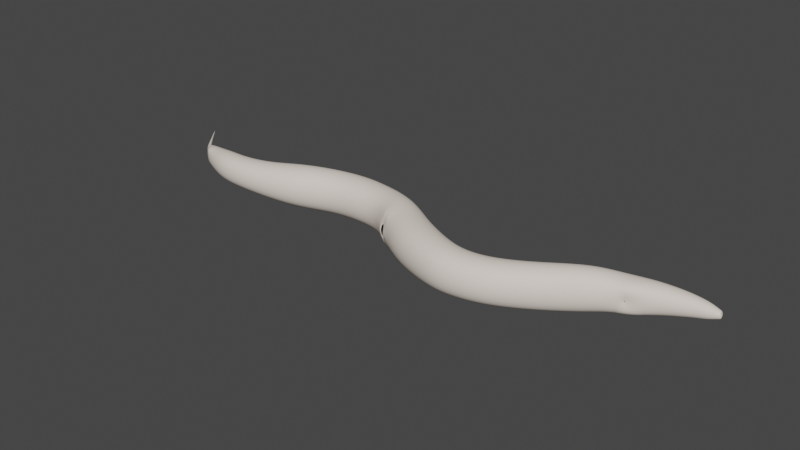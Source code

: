 # Source: Cuticle_Rotated.blend  (saved by Blender 3.0.42; exported with 4.5.12 LTS)
import bpy
from mathutils import Matrix  # noqa: F401  (used for matrix-valued properties, if any)

bpy.ops.wm.read_factory_settings(use_empty=True)
scene = bpy.context.scene
scene.name = 'Scene'

# ---- collections
col_collection = bpy.data.collections.new('Collection'); scene.collection.children.link(col_collection)

# ---- materials (node trees are filled in below, after node groups)
mat_hypodermis = bpy.data.materials.new('Hypodermis')
mat_hypodermis.alpha_threshold = 0.0
mat_hypodermis.use_transparent_shadow = False
mat_hypodermis.diffuse_color = (0.8627, 0.7647, 0.6745, 1.0)
mat_hypodermis.specular_color = (0.0001, 9.999e-05, 9.999e-05)
mat_hypodermis.roughness = 0.5
mat_hypodermis.line_color = (0.0, 0.0, 0.0, 0.05)
mat_generic_transparency = bpy.data.materials.new('Generic_Transparency')
mat_generic_transparency.alpha_threshold = 0.0
mat_generic_transparency.use_transparent_shadow = False
mat_generic_transparency.diffuse_color = (0.85, 0.85, 0.85, 1.0)
mat_generic_transparency.specular_color = (0.0, 0.0, 0.0)
mat_generic_transparency.roughness = 0.5
mat_generic_transparency.line_color = (0.0, 0.0, 0.0, 0.02)

# ---- material node trees

# ---- world
world_world = bpy.data.worlds.new('World'); scene.world = world_world
world_world.use_nodes = True; world_world.node_tree.nodes.clear()
_N = world_world.node_tree.nodes; _L = world_world.node_tree.links
n0 = _N.new('ShaderNodeOutputWorld'); n0.name = 'World Output'; n0.location = (300, 300)
n1 = _N.new('ShaderNodeBackground'); n1.name = 'Background'; n1.location = (10, 300)
n1.inputs[0].default_value = (0.05088, 0.05088, 0.05088, 1.0)
_L.new(n1.outputs[0], n0.inputs[0])
n0.is_active_output = True
world_world.color = (0.05088, 0.05088, 0.05088)
world_world.use_sun_shadow = False
world_world.sun_shadow_jitter_overblur = 0.0

# ---- meshes
me_cuticle = bpy.data.meshes.new('Cuticle')
me_cuticle.from_pydata([(0.003374, 3.489, -17.07), (0.006825, 3.487, -17.08), (0.01028, 3.489, -17.07), (0.006825, 3.491, -17.07), (0.006825, 3.515, -17.09), (0.009927, 3.513, -17.09), (0.006825, 3.511, -17.09), (0.003723, 3.513, -17.09), (-0.2459, 1.144, 17.13), (-0.05728, 0.9556, 17.13), (0.1314, 1.144, 17.13), (-0.05728, 1.333, 17.13), (-0.05728, 1.389, 17.02), (0.1818, 1.15, 17.02), (-0.05728, 0.9107, 17.02), (-0.2964, 1.15, 17.02), (-0.2855, 1.15, 17.02), (-0.05728, 0.9216, 17.02), (0.171, 1.15, 17.02), (-0.05728, 1.378, 17.02), (-0.05728, 1.494, 16.72), (0.2833, 1.153, 16.72), (-0.05728, 0.8122, 16.72), (-0.3978, 1.153, 16.72), (-0.4103, 1.153, 16.72), (-0.05728, 0.7998, 16.72), (0.2957, 1.153, 16.72), (-0.05728, 1.506, 16.72), (-0.05728, 1.629, 16.28), (0.4163, 1.155, 16.29), (-0.05728, 0.681, 16.3), (-0.5309, 1.155, 16.29), (-0.5142, 1.155, 16.29), (-0.05728, 0.6977, 16.3), (0.3997, 1.155, 16.29), (-0.05728, 1.612, 16.28), (-0.05728, 1.697, 15.63), (0.5168, 1.124, 15.68), (-0.05728, 0.5524, 15.72), (-0.6313, 1.124, 15.68), (-0.6523, 1.124, 15.68), (-0.05728, 0.5315, 15.72), (0.5377, 1.124, 15.68), (-0.05728, 1.717, 15.63), (-0.0379, 1.727, 14.53), (0.7437, 0.9615, 14.61), (-0.03778, 0.1965, 14.69), (-0.8194, 0.9616, 14.61), (-0.7918, 0.9616, 14.61), (-0.03778, 0.2234, 14.69), (0.7162, 0.9615, 14.61), (-0.0379, 1.7, 14.53), (-0.005497, 1.513, 13.09), (0.908, 0.6304, 13.21), (-0.9189, 0.6305, 13.21), (-0.9522, 0.6305, 13.21), (0.9413, 0.6304, 13.21), (-0.005499, 1.545, 13.09), (-0.002929, 1.149, 11.58), (1.132, 0.1356, 11.81), (-0.002945, -0.8778, 12.05), (-1.138, 0.1356, 11.81), (-1.098, 0.1356, 11.81), (-0.002945, -0.8422, 12.04), (1.092, 0.1356, 11.81), (-0.002929, 1.113, 11.59), (-0.01212, 0.2447, 9.806), (1.214, -0.7822, 10.13), (-0.01196, -1.809, 10.46), (-1.238, -0.782, 10.13), (-1.283, -0.782, 10.13), (-0.01196, -1.846, 10.47), (1.258, -0.7822, 10.13), (-0.01213, 0.2822, 9.794), (-0.002438, -0.7411, 7.875), (1.252, -1.873, 8.143), (-0.002251, -3.004, 8.411), (-1.256, -1.872, 8.143), (-1.212, -1.872, 8.143), (-0.002254, -2.964, 8.401), (1.208, -1.873, 8.143), (-0.002435, -0.7809, 7.885), (0.01213, -1.312, 6.265), (1.217, -2.463, 6.321), (0.01214, -3.614, 6.376), (-1.193, -2.463, 6.321), (-1.237, -2.463, 6.321), (0.01214, -3.656, 6.378), (1.261, -2.463, 6.321), (0.01213, -1.27, 6.263), (0.01133, -1.261, 4.909), (1.304, -2.493, 4.8), (0.01138, -3.725, 4.69), (-1.281, -2.493, 4.8), (-1.236, -2.493, 4.8), (0.01137, -3.681, 4.694), (1.258, -2.493, 4.8), (0.01133, -1.305, 4.905), (0.006106, -0.641, 3.324), (1.313, -1.895, 3.024), (0.006151, -3.149, 2.723), (-1.301, -1.895, 3.024), (-1.349, -1.895, 3.024), (0.006152, -3.194, 2.712), (1.361, -1.895, 3.024), (0.006105, -0.5952, 3.335), (0.01492, 0.4654, 1.651), (1.391, -0.8466, 1.208), (0.01492, -2.159, 0.7652), (-1.361, -0.8466, 1.208), (-1.312, -0.847, 1.208), (0.01492, -2.113, 0.7807), (1.342, -0.847, 1.208), (0.01492, 0.4187, 1.636), (0.0209, 1.446, 0.03804), (1.385, 0.1923, -0.3156), (-1.343, 0.1923, -0.3156), (-1.393, 0.1932, -0.3153), (1.434, 0.1932, -0.3153), (0.0209, 1.493, 0.05121), (0.01068, 2.215, -1.934), (1.289, 0.9991, -2.121), (0.01068, -0.2165, -2.308), (-1.268, 0.9991, -2.121), (-1.223, 0.9988, -2.121), (0.01068, -0.174, -2.302), (1.244, 0.9988, -2.121), (0.01068, 2.172, -1.941), (0.009055, 2.438, -4.11), (1.253, 1.203, -4.115), (0.008996, -0.0308, -4.121), (-1.235, 1.203, -4.115), (-1.28, 1.203, -4.115), (0.008995, -0.07584, -4.121), (1.298, 1.203, -4.115), (0.009056, 2.483, -4.109), (0.01357, 2.135, -6.35), (1.325, 0.8721, -6.199), (0.01351, -0.3911, -6.047), (-1.298, 0.8721, -6.199), (-1.252, 0.8721, -6.199), (0.01351, -0.3466, -6.052), (1.279, 0.8721, -6.199), (0.01357, 2.091, -6.345), (0.01692, 1.425, -8.532), (1.17, 0.3023, -8.392), (0.01692, -0.82, -8.253), (-1.137, 0.3023, -8.392), (-1.179, 0.3023, -8.392), (0.01692, -0.8609, -8.248), (1.213, 0.3023, -8.392), (0.01692, 1.466, -8.537), (0.01251, 0.9957, -10.48), (1.004, 0.005429, -10.45), (0.01251, -0.9848, -10.43), (-0.9788, 0.005428, -10.45), (-0.9439, 0.005428, -10.45), (0.01251, -0.95, -10.43), (0.969, 0.005428, -10.45), (0.01251, 0.9608, -10.48), (0.01068, 0.9247, -11.99), (0.8934, 0.0705, -12.09), (0.01055, -0.7838, -12.2), (-0.8722, 0.07036, -12.09), (-0.9044, 0.07036, -12.09), (0.01055, -0.815, -12.2), (0.9256, 0.07051, -12.09), (0.01068, 0.9559, -11.99), (0.02856, 1.132, -13.23), (0.8035, 0.4379, -13.42), (0.0285, -0.2563, -13.62), (-0.7464, 0.4378, -13.42), (-0.7191, 0.4378, -13.42), (0.0285, -0.2318, -13.61), (0.7762, 0.4379, -13.42), (0.02856, 1.107, -13.23), (0.01823, 1.27, -14.23), (0.5603, 0.8323, -14.41), (-0.5237, 0.8325, -14.41), (-0.5434, 0.8325, -14.41), (0.58, 0.8323, -14.41), (0.01823, 1.286, -14.22), (-0.003679, 1.413, -14.9), (0.3392, 1.158, -15.03), (-0.003168, 0.9045, -15.16), (-0.3461, 1.159, -15.03), (-0.334, 1.159, -15.03), (-0.003177, 0.9135, -15.15), (0.3272, 1.158, -15.03), (-0.00367, 1.404, -14.91), (-0.002412, 1.547, -15.38), (0.1855, 1.442, -15.46), (-0.002241, 1.337, -15.54), (-0.1901, 1.442, -15.46), (-0.197, 1.442, -15.46), (-0.002238, 1.334, -15.55), (0.1923, 1.442, -15.46), (-0.002416, 1.551, -15.38), (-0.1043, 2.326, -16.17), (0.001269, 2.285, -16.22), (0.1071, 2.326, -16.17), (0.001576, 2.367, -16.13), (0.001581, 2.406, -16.16), (0.1083, 2.365, -16.2), (0.001268, 2.324, -16.25), (-0.1055, 2.365, -16.2), (-0.01774, 3.286, -16.91), (0.004225, 3.275, -16.93), (0.02623, 3.286, -16.91), (0.004269, 3.296, -16.9), (0.004269, 3.344, -16.94), (0.02401, 3.335, -16.95), (0.004229, 3.325, -16.96), (-0.01552, 3.335, -16.95), (0.4596, -0.2564, 13.17), (-0.00925, -0.2651, 13.05), (-0.000864, -0.3833, 12.82), (0.01122, -0.2721, 13.03), (-0.02972, -0.2721, 13.03), (-0.00925, -0.2791, 13.01), (-0.4743, -0.2563, 13.17), (-0.01377, -0.1294, 13.53), (-0.5094, -0.2822, 13.18), (-0.04816, -0.2819, 13.03), (-0.0005188, -0.4149, 12.82), (-0.008904, -0.2938, 13.0), (-0.01393, -0.1496, 13.55), (-0.00942, -0.2701, 13.07), (0.4949, -0.2823, 13.18), (0.02984, -0.2819, 13.03), (-0.3194, 0.4433, -14.61), (0.2752, 0.4432, -14.61), (-0.03176, 0.5653, -14.78), (-0.01244, 0.3098, -14.45), (-0.01244, 0.2946, -14.46), (-0.06256, 0.4575, -14.61), (-0.3293, 0.43, -14.62), (-0.1152, 0.486, -14.65), (-0.03176, 0.5767, -14.78), (0.2851, 0.4299, -14.62), (-0.009899, 0.486, -14.65), (-0.06256, 0.5145, -14.69), (0.0209, -1.062, -0.6692), (0.0209, -1.107, -0.6818), (-0.004652, 1.48, -15.2), (0.005722, 2.388, -3.037), (1.35, 0.7059, -1.15), (0.006554, -1.07, 4.187), (0.005711, -0.124, -3.24), (0.1385, 1.521, -15.4), (-0.01045, 0.775, 10.76), (0.006623, -3.567, 3.827), (-0.01043, -1.292, 11.36), (0.006656, -0.9071, -11.39), (-0.05728, 1.659, 15.99), (0.9418, 2.129, -4.111), (-0.6757, -0.5937, -12.18), (0.004886, 3.519, -17.1), (-0.05728, 0.6202, 16.04), (0.3733, 1.554, 15.65), (0.9865, -0.9544, 3.249), (0.1554, -0.2811, 13.07), (0.9072, -0.01204, 9.888), (0.00669, 0.9297, -11.32), (-0.8229, 0.2216, -12.75), (-0.004663, 1.486, -15.2), (0.01513, 3.426, -17.02), (-0.1483, 1.361, -15.53), (0.8481, 0.8956, 11.64), (-0.004053, 1.159, -15.4), (-0.9578, 0.244, -4.12), (0.6097, -0.08273, -13.57), (0.1793, 0.5314, -14.74), (1.067, -0.7817, -0.5902), (0.005711, -0.07911, -3.236), (0.006553, -1.025, 4.194), (0.756, 0.7481, -10.47), (-0.1593, 1.715, -15.7), (0.2534, 1.349, -14.94), (0.006621, -3.523, 3.833), (-0.9649, -1.58, 10.39), (-0.01043, -1.255, 11.35), (-1.01, -2.869, 2.79), (-1.234, 1.118, -5.117), (1.02, 0.4056, 12.5), (-0.05728, 0.6388, 16.04), (-0.01045, 0.812, 10.75), (0.01422, 3.454, -17.04), (-0.5035, 0.6797, 15.71), (-0.05728, 1.678, 15.99), (-1.024, 0.1374, 1.541), (-0.7052, 1.067, 15.23), (0.008981, 3.494, -17.08), (-1.229, -1.367, 9.137), (0.9806, -1.569, 4.882), (1.093, 0.1065, -9.443), (0.4667, 0.9868, -14.72), (-0.2529, 1.146, 17.1), (0.006106, -0.2669, 13.04), (0.9383, -2.721, 8.344), (1.293, 1.155, -3.136), (0.3605, 1.153, 16.52), (0.2979, 1.51, 16.28), (0.9974, -0.07528, -6.085), (-0.267, 0.3285, -14.5), (0.004668, 3.494, -17.08), (0.004886, 3.522, -17.1), (1.279, -2.533, 5.525), (0.5483, 0.3877, 14.67), (0.08081, 2.357, -16.14), (-0.002767, 3.426, -17.02), (0.5063, 0.5051, -14.55), (-0.5527, 0.9584, -13.28), (-0.1432, 1.521, -15.4), (-0.9343, -0.005215, -11.36), (-0.9237, 2.129, -4.111), (-0.9314, -0.01193, 9.888), (0.2291, 0.3431, -14.49), (-0.2512, 0.975, -15.12), (0.2443, 1.342, -14.94), (0.0005153, 1.795, -15.63), (0.2352, 1.32, -15.3), (0.9411, 1.878, -1.986), (0.2267, 1.32, -15.3), (0.01392, 2.378, -5.202), (0.8181, 0.8689, 11.65), (-0.05728, 0.9501, 17.1), (0.009178, -2.649, 1.62), (-0.009076, -0.2868, 8.806), (-1.319, -2.296, 4.01), (1.248, 1.155, -3.137), (0.8297, -0.05525, 13.26), (-0.009292, -0.2722, 13.05), (-0.5869, 1.149, 16.01), (1.184, -0.2402, 11.05), (-0.2355, 1.32, -15.3), (-0.624, 1.535, 14.55), (-0.9088, 0.1192, -2.257), (0.006175, 3.45, -17.05), (1.03, -0.7483, -0.5808), (-1.237, 1.155, -3.136), (-0.009163, -0.2886, 13.01), (-0.01226, 3.278, -16.92), (-0.824, -0.5977, 11.98), (1.228, -0.2402, 11.05), (-1.205, -0.2402, 11.05), (-0.9875, 0.1023, 1.529), (0.008981, 3.496, -17.08), (-0.5527, -0.08279, -13.57), (0.008764, 3.522, -17.1), (1.417, -0.3016, 0.465), (-0.05003, 0.4234, -14.57), (0.4396, 1.172, -14.27), (0.9627, -0.04192, -6.089), (0.08171, 2.396, -16.17), (-1.315, 0.7059, -1.15), (0.006106, -0.2773, 13.01), (0.002809, -0.556, 12.53), (-0.2314, 0.5433, -14.74), (-0.4031, 1.172, -14.27), (0.9052, -2.691, 8.337), (0.06385, 0.4693, -14.64), (1.334, -1.381, 2.027), (0.9137, 1.175, -8.501), (-0.9429, -2.721, 8.344), (-0.009214, 0.6894, -14.92), (0.02075, 3.294, -16.91), (0.004668, 3.496, -17.08), (1.022, -0.9201, 3.257), (-0.01063, -0.2366, 13.2), (0.3871, -0.3818, 12.91), (0.6727, -0.5702, -12.17), (0.9759, 2.163, -4.111), (-0.9424, 0.08743, -2.262), (-0.05486, 0.5326, -14.71), (0.2075, 1.418, 16.72), (-0.9579, -3.417, 4.718), (0.7046, 1.317, 13.12), (-0.6239, 0.3878, 14.67), (-0.1484, 1.524, -15.4), (0.01501, -3.69, 5.482), (-0.8798, 1.175, -8.501), (0.01383, -0.09726, -5.034), (0.3517, -0.1828, 13.46), (-0.07774, 2.356, -16.14), (-0.965, 0.01617, 9.879), (-1.01, -0.9201, 3.257), (-0.5322, -0.06446, -13.56), (0.1383, 1.146, 17.1), (-0.322, 1.418, 16.72), (0.9159, -3.326, 6.362), (0.0196, 1.007, -12.59), (-0.7155, 1.317, 13.12), (-0.1988, 1.003, 17.13), (0.9418, 0.2778, -4.12), (-0.4, 1.498, 16.28), (-0.9357, 1.786, -6.308), (-1.055, 0.1065, -9.443), (0.3733, 0.6954, 15.71), (-0.8077, -0.03257, 13.25), (-0.9357, -0.04197, -6.089), (-0.2515, 1.343, -14.94), (0.002895, -0.5897, 12.53), (-0.04685, 3.017, -16.71), (0.002186, 2.934, -16.68), (-0.2285, 1.321, 17.02), (-0.7048, 0.722, -10.47), (1.252, -2.253, 7.191), (-0.475, 1.153, 16.52), (-0.4726, 0.5165, -14.55), (-0.03433, -0.2804, 13.03), (0.0005102, 1.783, -15.63), (0.05357, 2.956, -16.66), (0.1221, 0.9705, 17.02), (-0.2285, 0.9786, 17.02), (0.01897, -0.9562, -9.358), (-0.05003, 0.414, -14.57), (-0.07797, 2.295, -16.21), (-0.824, 0.8689, 11.65), (-0.00921, 0.678, -14.92), (0.009166, -0.06687, 2.449), (-0.05243, 1.713, 15.16), (-0.1687, 0.4694, -14.64), (-0.6033, 0.408, 14.67), (-0.009071, -0.3248, 8.818), (-0.3762, -0.1827, 13.46), (-0.05728, 0.7341, 16.52), (0.16, 1.715, -15.7), (0.01996, -1.574, 0.06215), (-0.8916, -3.326, 6.362), (0.01779, 1.877, -0.8855), (1.211, -1.367, 9.137), (-0.6905, 1.292, 13.12), (0.002319, 3.038, -16.68), (-0.3882, 1.16, -14.27), (0.009178, -2.695, 1.605), (-0.2366, 0.9705, 17.02), (-0.05728, 1.35, 17.1), (-0.007153, -0.2993, 12.96), (0.1221, 1.329, 17.02), (0.5893, 0.9401, -13.28), (0.9637, 0.08743, -2.262), (-0.2588, 0.3432, -14.49), (0.83, 0.8142, 13.91), (0.01897, 1.169, -9.528), (-0.9742, -0.9544, 3.249), (-0.2439, 1.32, -15.3), (-0.2606, 1.35, -14.94), (0.9488, -3.358, 6.363), (0.6658, 0.6607, -14.01), (-0.07863, 2.396, -16.17), (-0.05728, 0.9415, 17.1), (-0.05728, 1.571, 16.52), (-0.9012, -0.005215, -11.36), (0.9758, 0.244, -4.12), (0.9476, -0.005178, -11.36), (0.3595, -0.3516, 12.91), (0.01996, -1.62, 0.04772), (0.9465, -1.602, 4.879), (0.5276, 1.515, 14.55), (0.01996, 0.9693, 0.8673), (-1.283, 0.5663, -7.308), (0.6098, 0.9584, -13.28), (-0.9703, 1.819, -6.312), (-0.9246, -3.358, 6.363), (-1.249, -0.2402, 11.05), (1.286, -2.296, 4.01), (-0.04907, 2.956, -16.66), (-0.1645, 1.725, -15.7), (0.005421, -1.072, 7.021), (-0.3506, -0.1611, 13.44), (-0.3472, 1.153, 16.89), (-0.8539, 0.8956, 11.64), (1.057, 1.133, -0.05036), (-0.9238, -3.384, 4.72), (0.5893, -0.0644, -13.56), (0.4724, 1.149, 16.01), (-1.274, -1.367, 9.137), (-1.017, 0.1065, -9.443), (-0.5683, 1.149, 16.01), (0.3458, 1.153, 16.52), (-0.238, 0.5315, -14.74), (-0.01223, 3.294, -16.91), (-1.328, -0.3025, 0.4647), (-0.9238, 0.2777, -4.12), (1.055, 0.1065, -9.443), (0.002191, 2.997, -16.73), (-0.4603, 1.153, 16.52), (0.05136, 3.018, -16.71), (0.5482, 1.535, 14.55), (-0.02011, 1.638, 13.82), (0.006186, 3.459, -17.04), (0.03047, 1.202, -13.82), (0.02286, 0.0782, -14.17), (-0.05486, 0.5246, -14.72), (0.01941, -0.273, 13.06), (0.006174, 3.421, -17.03), (-0.1663, 0.478, -14.64), (1.307, 1.118, -5.117), (0.6796, 1.292, 13.12), (0.006186, 3.431, -17.02), (0.5277, 0.4079, 14.67), (0.08421, 1.286, 17.13), (0.005422, -1.113, 7.027), (0.4247, 1.16, -14.27), (0.01293, 1.768, -7.478), (0.005476, -3.434, 7.361), (0.01291, -0.6792, -7.132), (0.9158, -1.599, 6.279), (0.8821, 1.144, -8.497), (-0.8701, 0.8144, 13.91), (0.06138, 0.478, -14.64), (-0.05728, 0.8635, 16.89), (-0.02207, -0.006211, 14.07), (-0.05728, 1.341, 17.1), (-0.6048, 0.6608, -14.01), (-0.05728, 1.432, 16.9), (0.1981, 1.409, 16.72), (-0.03812, -0.273, 13.06), (-1.197, -2.253, 7.191), (0.02077, -0.2908, 13.01), (-1.237, 0.5663, -7.308), (-1.377, -0.3016, 0.465), (0.1139, 1.321, 17.02), (0.01779, 1.92, -0.8757), (-0.3363, 1.153, 16.89), (0.08148, 2.335, -16.24), (-0.1727, -0.2811, 13.07), (-1.025, -0.7817, -0.5902), (-0.1021, 0.4647, -14.62), (-1.364, -1.381, 2.027), (0.01996, 1.017, 0.8823), (-1.268, 0.7052, -1.151), (0.2447, 0.9746, -15.12), (0.7298, -0.7111, -10.43), (0.9466, -3.384, 4.72), (0.9302, 0.1192, -2.257), (0.8181, -0.5977, 11.98), (0.2854, 0.812, 16.29), (1.304, 0.7052, -1.151), (0.6968, -0.5936, -12.18), (0.001654, 1.368, 12.34), (-0.3644, -0.3516, 12.91), (-0.8916, -1.599, 6.279), (-0.628, 0.6608, -14.01), (0.1139, 0.9786, 17.02), (0.003099, 1.342, -14.56), (-0.8482, 1.144, -8.497), (0.9628, 1.786, -6.308), (-0.8414, -0.05515, 13.26), (1.383, -1.381, 2.027), (1.095, 1.168, -0.04042), (-0.731, 0.7481, -10.47), (-0.8536, 0.2216, -12.75), (-1.01, -1.831, 0.876), (-0.02306, 0.5074, -14.68), (0.03047, 1.222, -13.81), (-0.4899, 0.5052, -14.55), (-0.9806, 0.4056, 12.5), (-0.3127, 1.409, 16.72), (1.208, -2.253, 7.191), (0.9051, -1.054, 7.949), (-1.053, 1.168, -0.04042), (0.9839, 0.4056, 12.5), (1.022, -2.869, 2.79), (0.01779, -0.4662, -1.416), (-0.958, -1.569, 4.882), (1.263, 0.5663, -7.308), (-0.444, 0.9871, -14.72), (0.005475, -3.392, 7.355), (-0.6515, -0.5703, -12.17), (0.389, 0.6797, 15.71), (-0.9011, 0.8144, 13.91), (0.015, -1.376, 5.569), (0.01291, -0.6354, -7.138), (0.01897, 1.132, -9.525), (0.4504, 0.9868, -14.72), (0.2218, 1.153, 16.89), (-0.4125, 1.51, 16.28), (-0.01056, 3.342, -16.94), (0.8927, 0.2218, -12.75), (0.756, -0.7373, -10.43), (-0.05728, 0.8743, 16.89), (-0.7291, 1.067, 15.23), (0.08058, 2.295, -16.21), (-0.02011, 1.669, 13.81), (0.9974, 1.819, -6.312), (0.1727, 0.5433, -14.74), (0.0002096, 1.654, -15.77), (-0.05728, 1.556, 16.52), (-0.9736, -1.796, 0.8876), (0.6969, 0.7346, -12.01), (0.9382, -1.024, 7.942), (-0.008807, -2.448, 9.468), (0.002319, 2.977, -16.63), (0.01383, -0.1416, -5.031), (-0.731, -0.7373, -10.43), (0.009166, -0.1132, 2.435), (-0.9742, -2.835, 2.798), (-0.2602, 0.9683, -15.13), (0.01942, -0.564, -12.91), (-0.4878, 0.6954, 15.71), (-0.3915, -0.3817, 12.91), (-0.6756, 0.7345, -12.01), (0.9807, -3.417, 4.718), (0.9488, -1.568, 6.278), (-0.9886, -0.7483, -0.5808), (-0.9703, -0.07532, -6.085), (0.2979, 0.7995, 16.29), (0.1436, 1.524, -15.4), (0.7959, -0.03267, 13.25), (0.01779, -0.5083, -1.425), (0.6242, 1.067, 15.23), (0.9408, 0.01606, 9.879), (0.02072, 3.278, -16.92), (0.0002138, 1.646, -15.76), (-0.5322, 0.94, -13.28), (-0.9246, -1.568, 6.278), (-0.05728, 0.7489, 16.52), (0.2373, 0.3284, -14.5), (0.389, 1.569, 15.64), (-0.8539, -0.6245, 11.99), (-0.4125, 0.7995, 16.29), (0.489, 0.5164, -14.55), (0.01897, -0.9187, -9.361), (0.689, 0.6607, -14.01), (-0.0524, 0.42, 15.29), (-1.016, 0.4056, 12.5), (-0.008812, -2.41, 9.456), (-0.9578, 2.163, -4.111), (0.1386, 1.364, -15.52), (-0.5035, 1.569, 15.64), (0.8821, -0.5394, -8.288), (-0.02461, -0.2773, 13.01), (-0.4603, 0.9871, -14.72), (-0.07886, 2.334, -16.24), (0.9074, -1.552, 10.38), (0.9865, -2.835, 2.798), (-1.015, 1.133, -0.05036), (1.308, 0.5663, -7.308), (0.8619, 0.2218, -12.75), (-0.1021, 0.5074, -14.68), (0.1981, 0.8974, 16.72), (1.017, 0.1023, 1.529), (-0.9197, 1.878, -1.986), (-0.9239, -1.602, 4.879), (-0.9099, -1.054, 7.949), (-1.249, -2.533, 5.525), (0.01392, 2.334, -5.199), (-0.02461, -0.2669, 13.04), (-0.6034, 1.515, 14.55), (0.1469, 1.146, 17.1), (-0.9097, -2.691, 8.337), (0.861, 0.8142, 13.91), (0.2326, 1.153, 16.89), (-0.1988, 1.286, 17.13), (-0.001863, 3.454, -17.04), (1.368, -0.3025, 0.4647), (-0.9537, 1.911, -1.981), (0.01588, -0.2804, 13.03), (0.01501, -3.732, 5.481), (1.262, 1.118, -5.117), (-0.8482, -0.5394, -8.288), (0.6004, 1.067, 15.23), (-0.3127, 0.8974, 16.72), (-0.2615, 1.146, 17.1), (-0.6514, 0.7111, -12.02), (0.1233, -0.2623, 13.06), (1.054, 0.1374, 1.541), (-0.2366, 1.329, 17.02), (1.003, -1.796, 0.8876), (0.0196, 1.036, -12.58), (-0.1409, -0.2623, 13.06), (0.3263, -0.1612, 13.44), (0.9145, -0.005179, -11.36), (-0.02306, 0.4646, -14.62), (-0.02203, 0.02087, 14.06), (0.001654, 1.334, 12.35), (0.02286, 0.09777, -14.16), (-0.4878, 1.554, 15.65), (0.7298, 0.722, -10.47), (0.9137, -0.5701, -8.284), (0.01909, 3.342, -16.94), (0.1437, 1.361, -15.53), (0.008764, 3.519, -17.1), (0.015, -1.333, 5.57), (-1.241, -2.253, 7.191), (0.9409, -1.58, 10.39), (0.003103, 1.33, -14.56), (0.2854, 1.498, 16.28), (0.01942, -0.5927, -12.92), (-0.03871, -0.2908, 13.01), (-0.05243, 1.737, 15.16), (-1.282, 1.155, -3.136), (0.2075, 0.8881, 16.72), (0.01293, 1.812, -7.485), (0.4537, 1.149, 16.01), (-0.8798, -0.5701, -8.284), (-0.943, -1.024, 7.942), (-0.7048, -0.7111, -10.43), (-1.28, 1.118, -5.117), (-1.204, -2.533, 5.525), (1.332, -2.296, 4.01), (-1.273, -2.296, 4.01), (0.08421, 1.003, 17.13), (-0.4, 0.812, 16.29), (-0.322, 0.8881, 16.72), (0.2537, 0.9679, -15.13), (-0.1431, 1.364, -15.52), (-0.05728, 1.443, 16.9), (1.234, -2.533, 5.525), (-0.006635, -0.3255, 12.95), (-0.01038, -0.2254, 13.16), (0.01906, 3.328, -16.96), (-0.9313, -1.552, 10.38), (-0.0524, 0.3964, 15.29), (0.005722, 2.433, -3.033), (0.1652, 1.725, -15.7), (-1.316, -1.381, 2.027), (1.256, -1.367, 9.137), (0.006689, 0.8967, -11.32), (0.848, -0.6245, 11.99), (0.006656, -0.94, -11.39), (-0.01059, 3.328, -16.96), (0.975, 1.911, -1.981), (1.039, -1.831, 0.876), (-0.004042, 1.153, -15.4), (0.6728, 0.7112, -12.02), (-0.000418, 3.431, -17.02), (-0.0004264, 3.424, -17.03), (0.006825, 3.507, -17.09), (0.01278, 3.424, -17.03), (0.01279, 3.431, -17.02), (0.0002489, 3.459, -17.04), (0.01212, 3.459, -17.04), (0.006825, 3.535, -17.11), (0.01211, 3.453, -17.05), (0.0002414, 3.453, -17.05), (-0.204, 1.292, 17.1), (-0.2104, 1.299, 17.1), (-0.2104, 0.9925, 17.1), (-0.204, 0.999, 17.1), (0.09587, 0.9925, 17.1), (0.08944, 0.999, 17.1), (0.09587, 1.299, 17.1), (0.08944, 1.292, 17.1), (0.1601, 1.37, 16.89), (-0.2747, 1.37, 16.89), (0.1601, 0.9359, 16.89), (-0.2747, 0.9359, 16.89), (-0.2666, 0.944, 16.89), (-0.2666, 1.362, 16.89), (0.152, 0.944, 16.89), (0.152, 1.362, 16.89), (-0.3596, 1.455, 16.52), (0.245, 1.455, 16.52), (0.245, 0.8498, 16.52), (-0.3596, 0.8498, 16.52), (-0.3706, 1.466, 16.52), (-0.3706, 0.8387, 16.52), (0.256, 0.8387, 16.52), (0.256, 1.466, 16.52), (0.34, 1.546, 16.0), (-0.4545, 1.546, 16.0), (0.34, 0.7524, 16.03), (-0.4545, 0.7524, 16.03), (-0.4405, 0.7664, 16.03), (-0.4405, 1.532, 16.0), (0.326, 0.7664, 16.03), (0.326, 1.532, 16.0), (-0.542, 1.552, 15.18), (0.4372, 1.552, 15.18), (0.4372, 0.5817, 15.27), (-0.542, 0.5817, 15.27), (-0.5599, 1.569, 15.18), (-0.5599, 0.564, 15.28), (0.4551, 0.564, 15.28), (0.455, 1.569, 15.18), (0.6407, 1.455, 13.84), (-0.6809, 1.455, 13.84), (0.6778, 0.08458, 13.93), (-0.7156, 0.08473, 13.93), (-0.689, 0.1087, 13.93), (-0.6576, 1.432, 13.84), (0.6512, 0.1085, 13.93), (0.6175, 1.432, 13.84), (-0.735, 1.102, 12.39), (0.7383, 1.102, 12.39), (0.7626, -0.3522, 12.64), (-0.7572, -0.3522, 12.64), (-0.7619, 1.128, 12.38), (-0.7871, -0.3802, 12.64), (0.7926, -0.3802, 12.64), (0.7652, 1.128, 12.38), (0.9182, 0.549, 10.83), (-0.9391, 0.549, 10.83), (0.9182, -1.029, 11.28), (-0.9391, -1.029, 11.28), (-0.9064, -1.002, 11.27), (-0.9064, 0.5212, 10.83), (0.8855, -1.002, 11.27), (0.8855, 0.5212, 10.83), (-0.9242, -0.5853, 8.898), (0.9061, -0.5855, 8.898), (0.9063, -2.149, 9.377), (-0.924, -2.149, 9.376), (-0.9576, -0.5568, 8.889), (-0.9574, -2.177, 9.385), (0.9397, -2.178, 9.385), (0.9395, -0.557, 8.889), (0.9401, -1.367, 7.064), (-0.9293, -1.367, 7.064), (0.9402, -3.139, 7.319), (-0.9292, -3.139, 7.319), (-0.8963, -3.107, 7.314), (-0.8964, -1.398, 7.068), (0.9073, -3.107, 7.314), (0.9072, -1.398, 7.068), (-0.8994, -1.665, 5.558), (0.9294, -1.665, 5.558), (0.9295, -3.401, 5.493), (-0.8994, -3.401, 5.493), (-0.9328, -1.633, 5.559), (-0.9328, -3.432, 5.492), (0.9628, -3.432, 5.492), (0.9628, -1.633, 5.559), (1.001, -1.343, 4.148), (-0.9878, -1.343, 4.148), (1.001, -3.25, 3.873), (-0.9877, -3.249, 3.873), (-0.9527, -3.216, 3.878), (-0.9528, -1.376, 4.143), (0.966, -3.216, 3.878), (0.9659, -1.376, 4.143), (-0.9864, -0.4302, 2.333), (1.005, -0.4302, 2.333), (1.001, -2.332, 1.722), (-0.9829, -2.332, 1.722), (-1.023, -0.3954, 2.344), (-1.019, -2.366, 1.711), (1.037, -2.366, 1.711), (1.041, -0.3954, 2.344), (1.08, 0.687, 0.778), (-1.04, 0.687, 0.778), (1.055, -1.29, 0.152), (-1.015, -1.29, 0.152), (-0.9787, -1.256, 0.1628), (-1.003, 0.6514, 0.7667), (1.019, -1.256, 0.1628), (1.043, 0.6514, 0.7667), (-0.9568, 1.584, -0.9518), (0.9924, 1.584, -0.9518), (0.9718, -0.1734, -1.349), (-0.9362, -0.1734, -1.349), (-0.9924, 1.616, -0.9444), (-0.971, -0.2048, -1.357), (1.007, -0.2048, -1.357), (1.028, 1.616, -0.9444), (0.973, 2.114, -3.059), (-0.9615, 2.114, -3.059), (0.9701, 0.1957, -3.214), (-0.9587, 0.1956, -3.214), (-0.9247, 0.2293, -3.211), (-0.9275, 2.08, -3.062), (0.9362, 0.2293, -3.211), (0.9389, 2.08, -3.062), (-0.922, 2.03, -5.178), (0.9498, 2.03, -5.178), (0.9497, 0.2066, -5.055), (-0.922, 0.2066, -5.055), (-0.9561, 2.063, -5.181), (-0.9562, 0.1733, -5.053), (0.9839, 0.1734, -5.053), (0.984, 2.063, -5.181), (0.9846, 1.5, -7.44), (-0.9587, 1.5, -7.44), (0.9846, -0.3678, -7.176), (-0.9587, -0.3678, -7.176), (-0.9245, -0.335, -7.18), (-0.9245, 1.468, -7.436), (0.9504, -0.3349, -7.18), (0.9504, 1.468, -7.436), (-0.758, 0.8755, -9.505), (0.7959, 0.8755, -9.505), (0.7959, -0.6624, -9.382), (-0.758, -0.6624, -9.382), (-0.7863, 0.9035, -9.507), (-0.7863, -0.6905, -9.38), (0.8243, -0.6905, -9.38), (0.8243, 0.9035, -9.507), (0.7124, 0.696, -11.33), (-0.699, 0.6959, -11.33), (0.7124, -0.7063, -11.39), (-0.6991, -0.7063, -11.39), (-0.6742, -0.6817, -11.38), (-0.6742, 0.6712, -11.33), (0.6875, -0.6816, -11.38), (0.6876, 0.6713, -11.33), (-0.6122, 0.8109, -12.63), (0.6514, 0.811, -12.63), (0.6512, -0.3675, -12.87), (-0.6124, -0.3677, -12.87), (-0.6353, 0.8324, -12.63), (-0.6354, -0.3892, -12.88), (0.6743, -0.389, -12.88), (0.6744, 0.8325, -12.63), (0.5243, 1.082, -13.86), (-0.4634, 1.082, -13.86), (0.5376, 0.2237, -14.23), (-0.4866, 0.2238, -14.23), (-0.4687, 0.2396, -14.22), (-0.446, 1.067, -13.86), (0.5196, 0.2395, -14.22), (0.507, 1.067, -13.86), (-0.3323, 1.244, -14.6), (0.3385, 1.244, -14.6), (0.3534, 0.6901, -14.83), (-0.3605, 0.6904, -14.83), (-0.3445, 1.254, -14.6), (-0.3734, 0.6801, -14.84), (0.3663, 0.6799, -14.84), (0.3508, 1.253, -14.6), (0.1751, 1.444, -15.22), (-0.1842, 1.445, -15.22), (0.1755, 1.195, -15.37), (-0.1838, 1.195, -15.37), (-0.1775, 1.2, -15.37), (-0.1779, 1.441, -15.23), (0.1692, 1.199, -15.37), (0.1687, 1.44, -15.23), (-0.1193, 1.766, -15.64), (0.1202, 1.766, -15.64), (0.12, 1.664, -15.75), (-0.1195, 1.663, -15.75), (-0.1232, 1.778, -15.65), (-0.1234, 1.672, -15.76), (0.1239, 1.672, -15.76), (0.1241, 1.778, -15.65), (-0.03629, 2.94, -16.68), (-0.03619, 2.972, -16.64), (0.04069, 2.94, -16.68), (0.04079, 2.972, -16.64), (0.03913, 3.033, -16.69), (-0.03452, 3.033, -16.69), (0.03903, 3.002, -16.72), (-0.03462, 3.002, -16.72), (0.09445, -0.29, 12.98), (0.08615, -0.2346, 13.14), (-0.02798, -0.2742, 13.05), (-0.1061, -0.2346, 13.14), (0.009431, -0.2742, 13.05), (-0.1096, -0.29, 12.98), (0.009772, -0.2866, 13.01), (-0.02813, -0.2866, 13.01), (-0.1339, -0.3144, 12.98), (-0.1294, -0.2477, 13.17), (0.1197, -0.3144, 12.98), (0.1091, -0.2477, 13.17), (-0.1412, 0.437, -14.58), (-0.1344, 0.519, -14.7), (0.02587, 0.5189, -14.7), (0.03997, 0.437, -14.58), (0.02754, 0.5108, -14.7), (-0.1361, 0.5108, -14.7), (-0.1433, 0.4279, -14.59), (0.04202, 0.4279, -14.59), (0.02043, 1.208, 0.4527), (1.376, -0.0551, 0.07459), (-1.335, -0.0551, 0.07459), (0.02094, -1.176, -0.4562), (1.024, -1.002, -0.209), (1.05, 0.8921, 0.3582), (-0.9836, -1.002, -0.209), (-1.009, 0.8921, 0.3582), (-1.385, -0.05423, 0.07485), (1.426, -0.05423, 0.07485), (0.02043, 1.255, 0.4668), (0.02368, -1.394, -0.2008), (1.061, -1.036, -0.2191), (-1.02, -1.036, -0.2191), (1.088, 0.9276, 0.3688), (-1.047, 0.9276, 0.3688), (0.01742, -1.218, -0.4791), (0.02369, -1.348, -0.1895), (-0.3677, -1.202, -0.2304), (-0.3539, -1.162, -0.2198), (-0.3708, -1.162, -0.3616), (-0.3557, -1.124, -0.3451), (0.3993, -1.162, -0.2198), (0.3975, -1.124, -0.3451), (0.4099, -1.162, -0.3616), (0.413, -1.202, -0.2304)], [], [(0, 367, 728, 310), (0, 310, 729, 305), (0, 305, 730, 367), (1, 305, 729, 496), (1, 496, 731, 292), (1, 292, 730, 305), (2, 292, 731, 266), (2, 266, 732, 347), (2, 347, 730, 292), (3, 347, 732, 500), (3, 500, 728, 367), (3, 367, 730, 347), (4, 306, 733, 491), (4, 491, 734, 349), (4, 349, 735, 306), (5, 349, 734, 287), (5, 287, 736, 684), (5, 684, 735, 349), (6, 684, 736, 338), (6, 338, 737, 257), (6, 257, 735, 684), (7, 257, 737, 656), (7, 656, 733, 306), (7, 306, 735, 257), (8, 297, 738, 655), (8, 655, 739, 665), (8, 665, 740, 393), (8, 393, 741, 297), (9, 451, 742, 704), (9, 704, 743, 326), (9, 326, 741, 393), (9, 393, 740, 451), (10, 388, 743, 704), (10, 704, 742, 651), (10, 651, 744, 502), (10, 502, 745, 388), (11, 514, 745, 502), (11, 502, 744, 437), (11, 437, 739, 655), (11, 655, 738, 514), (12, 437, 744, 439), (12, 439, 746, 709), (12, 709, 747, 669), (12, 669, 739, 437), (13, 651, 742, 413), (13, 413, 748, 654), (13, 654, 746, 439), (13, 439, 744, 651), (14, 451, 740, 436), (14, 436, 749, 512), (14, 512, 748, 413), (14, 413, 742, 451), (15, 665, 739, 669), (15, 669, 747, 471), (15, 471, 749, 436), (15, 436, 740, 665), (16, 297, 741, 414), (16, 414, 750, 525), (16, 525, 751, 405), (16, 405, 738, 297), (17, 326, 743, 545), (17, 545, 752, 582), (17, 582, 750, 414), (17, 414, 741, 326), (18, 577, 752, 545), (18, 545, 743, 388), (18, 388, 745, 523), (18, 523, 753, 577), (19, 514, 738, 405), (19, 405, 751, 516), (19, 516, 753, 523), (19, 523, 745, 514), (20, 516, 751, 559), (20, 559, 754, 589), (20, 589, 755, 517), (20, 517, 753, 516), (21, 577, 753, 517), (21, 517, 755, 480), (21, 480, 756, 642), (21, 642, 752, 577), (22, 582, 752, 642), (22, 642, 756, 618), (22, 618, 757, 664), (22, 664, 750, 582), (23, 525, 750, 664), (23, 664, 757, 487), (23, 487, 754, 559), (23, 559, 751, 525), (24, 471, 747, 389), (24, 389, 758, 408), (24, 408, 759, 706), (24, 706, 749, 471), (25, 512, 749, 706), (25, 706, 759, 426), (25, 426, 760, 694), (25, 694, 748, 512), (26, 654, 748, 694), (26, 694, 760, 301), (26, 301, 761, 375), (26, 375, 746, 654), (27, 709, 746, 375), (27, 375, 761, 452), (27, 452, 758, 389), (27, 389, 747, 709), (28, 452, 761, 302), (28, 302, 762, 289), (28, 289, 763, 578), (28, 578, 758, 452), (29, 301, 760, 608), (29, 608, 764, 476), (29, 476, 762, 302), (29, 302, 761, 301), (30, 426, 759, 622), (30, 622, 765, 258), (30, 258, 764, 608), (30, 608, 760, 426), (31, 408, 758, 578), (31, 578, 763, 333), (31, 333, 765, 622), (31, 622, 759, 408), (32, 487, 757, 705), (32, 705, 766, 479), (32, 479, 767, 395), (32, 395, 754, 487), (33, 618, 756, 538), (33, 538, 768, 285), (33, 285, 766, 705), (33, 705, 757, 618), (34, 480, 755, 689), (34, 689, 769, 696), (34, 696, 768, 538), (34, 538, 756, 480), (35, 589, 754, 395), (35, 395, 767, 254), (35, 254, 769, 689), (35, 689, 755, 589), (36, 254, 767, 679), (36, 679, 770, 421), (36, 421, 771, 259), (36, 259, 769, 254), (37, 696, 769, 259), (37, 259, 771, 663), (37, 663, 772, 398), (37, 398, 768, 696), (38, 285, 768, 398), (38, 398, 772, 626), (38, 626, 773, 601), (38, 601, 766, 285), (39, 479, 766, 601), (39, 601, 773, 291), (39, 291, 770, 679), (39, 679, 767, 479), (40, 333, 763, 631), (40, 631, 774, 583), (40, 583, 775, 288), (40, 288, 765, 333), (41, 258, 765, 288), (41, 288, 775, 715), (41, 715, 776, 571), (41, 571, 764, 258), (42, 476, 764, 571), (42, 571, 776, 612), (42, 612, 777, 620), (42, 620, 762, 476), (43, 289, 762, 620), (43, 620, 777, 692), (43, 692, 774, 631), (43, 631, 763, 289), (44, 692, 777, 489), (44, 489, 778, 585), (44, 585, 779, 336), (44, 336, 774, 692), (45, 612, 776, 308), (45, 308, 780, 653), (45, 653, 778, 489), (45, 489, 777, 612), (46, 715, 775, 378), (46, 378, 781, 513), (46, 513, 780, 308), (46, 308, 776, 715), (47, 583, 774, 336), (47, 336, 779, 572), (47, 572, 781, 378), (47, 378, 775, 583), (48, 291, 773, 423), (48, 423, 782, 510), (48, 510, 783, 650), (48, 650, 770, 291), (49, 626, 772, 501), (49, 501, 784, 676), (49, 676, 782, 423), (49, 423, 773, 626), (50, 663, 771, 459), (50, 459, 785, 443), (50, 443, 784, 501), (50, 501, 772, 663), (51, 421, 770, 650), (51, 650, 783, 490), (51, 490, 785, 459), (51, 459, 771, 421), (52, 490, 783, 432), (52, 432, 786, 677), (52, 677, 787, 499), (52, 499, 785, 490), (53, 443, 785, 499), (53, 499, 787, 563), (53, 563, 788, 610), (53, 610, 784, 443), (54, 510, 782, 399), (54, 399, 789, 558), (54, 558, 786, 432), (54, 432, 783, 510), (55, 572, 779, 392), (55, 392, 790, 627), (55, 627, 791, 549), (55, 549, 781, 572), (56, 653, 780, 331), (56, 331, 792, 284), (56, 284, 793, 377), (56, 377, 778, 653), (57, 585, 778, 377), (57, 377, 793, 541), (57, 541, 790, 392), (57, 392, 779, 585), (58, 541, 793, 268), (58, 268, 794, 286), (58, 286, 795, 472), (58, 472, 790, 541), (59, 284, 792, 721), (59, 721, 796, 344), (59, 344, 794, 268), (59, 268, 793, 284), (60, 402, 791, 621), (60, 621, 797, 252), (60, 252, 796, 721), (60, 721, 792, 402), (61, 627, 790, 472), (61, 472, 795, 465), (61, 465, 797, 621), (61, 621, 791, 627), (62, 558, 789, 343), (62, 343, 798, 345), (62, 345, 799, 418), (62, 418, 786, 558), (63, 357, 788, 537), (63, 537, 800, 281), (63, 281, 798, 343), (63, 343, 789, 357), (64, 563, 787, 325), (64, 325, 801, 334), (64, 334, 800, 537), (64, 537, 788, 563), (65, 677, 786, 418), (65, 418, 799, 250), (65, 250, 801, 325), (65, 325, 787, 677), (66, 250, 799, 316), (66, 316, 802, 424), (66, 424, 803, 262), (66, 262, 801, 250), (67, 334, 801, 262), (67, 262, 803, 431), (67, 431, 804, 636), (67, 636, 800, 334), (68, 281, 800, 636), (68, 636, 804, 628), (68, 628, 805, 714), (68, 714, 798, 281), (69, 345, 798, 714), (69, 714, 805, 293), (69, 293, 802, 316), (69, 316, 799, 345), (70, 465, 795, 385), (70, 385, 806, 477), (70, 477, 807, 280), (70, 280, 797, 465), (71, 252, 797, 280), (71, 280, 807, 593), (71, 593, 808, 687), (71, 687, 796, 252), (72, 344, 796, 687), (72, 687, 808, 719), (72, 719, 809, 613), (72, 613, 794, 344), (73, 286, 794, 613), (73, 613, 809, 328), (73, 328, 806, 385), (73, 385, 795, 286), (74, 328, 809, 592), (74, 592, 810, 469), (74, 469, 811, 698), (74, 698, 806, 328), (75, 719, 808, 299), (75, 299, 812, 407), (75, 407, 810, 592), (75, 592, 809, 719), (76, 593, 807, 364), (76, 364, 813, 506), (76, 506, 812, 299), (76, 299, 808, 593), (77, 477, 806, 698), (77, 698, 811, 686), (77, 686, 813, 364), (77, 364, 807, 477), (78, 293, 805, 652), (78, 652, 814, 519), (78, 519, 815, 646), (78, 646, 802, 293), (79, 628, 804, 360), (79, 360, 816, 569), (79, 569, 814, 652), (79, 652, 805, 628), (80, 431, 803, 561), (80, 561, 817, 560), (80, 560, 816, 360), (80, 360, 804, 431), (81, 424, 802, 646), (81, 646, 815, 503), (81, 503, 817, 561), (81, 561, 803, 424), (82, 503, 815, 543), (82, 543, 818, 573), (82, 573, 819, 508), (82, 508, 817, 503), (83, 560, 817, 508), (83, 508, 819, 710), (83, 710, 820, 390), (83, 390, 816, 560), (84, 569, 816, 390), (84, 390, 820, 380), (84, 380, 821, 429), (84, 429, 814, 569), (85, 519, 814, 429), (85, 429, 821, 701), (85, 701, 818, 543), (85, 543, 815, 519), (86, 686, 811, 617), (86, 617, 822, 647), (86, 647, 823, 464), (86, 464, 813, 686), (87, 506, 813, 464), (87, 464, 823, 660), (87, 660, 824, 448), (87, 448, 812, 506), (88, 407, 812, 448), (88, 448, 824, 307), (88, 307, 825, 605), (88, 605, 810, 407), (89, 469, 810, 605), (89, 605, 825, 685), (89, 685, 822, 617), (89, 617, 811, 469), (90, 685, 825, 294), (90, 294, 826, 275), (90, 275, 827, 566), (90, 566, 822, 685), (91, 307, 824, 604), (91, 604, 828, 702), (91, 702, 826, 294), (91, 294, 825, 307), (92, 660, 823, 376), (92, 376, 829, 251), (92, 251, 828, 604), (92, 604, 824, 660), (93, 647, 822, 566), (93, 566, 827, 329), (93, 329, 829, 376), (93, 376, 823, 647), (94, 701, 821, 474), (94, 474, 830, 703), (94, 703, 831, 645), (94, 645, 818, 701), (95, 380, 820, 535), (95, 535, 832, 279), (95, 279, 830, 474), (95, 474, 821, 380), (96, 710, 819, 458), (96, 458, 833, 466), (96, 466, 832, 535), (96, 535, 820, 710), (97, 573, 818, 645), (97, 645, 831, 247), (97, 247, 833, 458), (97, 458, 819, 573), (98, 247, 831, 445), (98, 445, 834, 597), (98, 597, 835, 260), (98, 260, 833, 247), (99, 466, 833, 260), (99, 260, 835, 362), (99, 362, 836, 637), (99, 637, 832, 466), (100, 279, 832, 637), (100, 637, 836, 327), (100, 327, 837, 598), (100, 598, 830, 279), (101, 703, 830, 598), (101, 598, 837, 718), (101, 718, 834, 445), (101, 445, 831, 703), (102, 329, 827, 386), (102, 386, 838, 530), (102, 530, 839, 282), (102, 282, 829, 329), (103, 251, 829, 282), (103, 282, 839, 435), (103, 435, 840, 564), (103, 564, 828, 251), (104, 702, 828, 564), (104, 564, 840, 550), (104, 550, 841, 368), (104, 368, 826, 702), (105, 275, 826, 368), (105, 368, 841, 420), (105, 420, 838, 386), (105, 386, 827, 275), (106, 420, 841, 668), (106, 668, 842, 531), (106, 531, 843, 290), (106, 290, 838, 420), (107, 550, 840, 725), (107, 725, 844, 350), (107, 350, 842, 668), (107, 668, 841, 550), (108, 435, 839, 554), (108, 554, 845, 457), (108, 457, 844, 725), (108, 725, 840, 435), (109, 530, 838, 290), (109, 290, 843, 522), (109, 522, 845, 554), (109, 554, 839, 530), (110, 718, 837, 590), (110, 590, 846, 483), (110, 483, 847, 346), (110, 346, 834, 718), (111, 327, 836, 670), (111, 670, 848, 428), (111, 428, 846, 590), (111, 590, 837, 327), (112, 362, 835, 643), (112, 643, 849, 657), (112, 657, 848, 670), (112, 670, 836, 362), (113, 597, 834, 346), (113, 346, 847, 460), (113, 460, 849, 643), (113, 643, 835, 597), (114, 638, 850, 430), (114, 430, 851, 473), (115, 473, 851, 539), (115, 539, 852, 339), (116, 606, 853, 532), (116, 532, 850, 638), (117, 562, 854, 355), (117, 355, 855, 528), (118, 273, 856, 246), (118, 246, 857, 551), (119, 551, 857, 524), (119, 524, 854, 562), (120, 524, 857, 724), (120, 724, 858, 716), (120, 716, 859, 658), (120, 658, 854, 524), (121, 246, 856, 441), (121, 441, 860, 300), (121, 300, 858, 724), (121, 724, 857, 246), (122, 611, 855, 373), (122, 373, 861, 248), (122, 248, 860, 441), (122, 441, 856, 611), (123, 355, 854, 658), (123, 658, 859, 693), (123, 693, 861, 373), (123, 373, 855, 355), (124, 532, 853, 337), (124, 337, 862, 340), (124, 340, 863, 644), (124, 644, 850, 532), (125, 565, 852, 536), (125, 536, 864, 274), (125, 274, 862, 337), (125, 337, 853, 565), (126, 539, 851, 322), (126, 322, 865, 330), (126, 330, 864, 536), (126, 536, 852, 539), (127, 430, 850, 644), (127, 644, 863, 245), (127, 245, 865, 322), (127, 322, 851, 430), (128, 245, 863, 315), (128, 315, 866, 648), (128, 648, 867, 255), (128, 255, 865, 245), (129, 330, 865, 255), (129, 255, 867, 661), (129, 661, 868, 394), (129, 394, 864, 330), (130, 274, 864, 394), (130, 394, 868, 382), (130, 382, 869, 484), (130, 484, 862, 274), (131, 340, 862, 484), (131, 484, 869, 283), (131, 283, 866, 315), (131, 315, 863, 340), (132, 693, 859, 629), (132, 629, 870, 700), (132, 700, 871, 270), (132, 270, 861, 693), (133, 248, 861, 270), (133, 270, 871, 595), (133, 595, 872, 454), (133, 454, 860, 248), (134, 300, 860, 454), (134, 454, 872, 498), (134, 498, 873, 372), (134, 372, 858, 300), (135, 716, 858, 372), (135, 372, 873, 324), (135, 324, 870, 629), (135, 629, 859, 716), (136, 324, 873, 586), (136, 586, 874, 695), (136, 695, 875, 463), (136, 463, 870, 324), (137, 498, 872, 303), (137, 303, 876, 639), (137, 639, 874, 586), (137, 586, 873, 498), (138, 595, 871, 607), (138, 607, 877, 507), (138, 507, 876, 303), (138, 303, 872, 595), (139, 700, 870, 463), (139, 463, 875, 461), (139, 461, 877, 607), (139, 607, 871, 700), (140, 283, 869, 400), (140, 400, 878, 521), (140, 521, 879, 396), (140, 396, 866, 283), (141, 382, 868, 353), (141, 353, 880, 574), (141, 574, 878, 400), (141, 400, 869, 382), (142, 661, 867, 548), (142, 548, 881, 567), (142, 567, 880, 353), (142, 353, 868, 661), (143, 648, 866, 396), (143, 396, 879, 505), (143, 505, 881, 548), (143, 548, 867, 648), (144, 505, 879, 547), (144, 547, 882, 575), (144, 575, 883, 509), (144, 509, 881, 505), (145, 567, 881, 509), (145, 509, 883, 485), (145, 485, 884, 632), (145, 632, 880, 567), (146, 574, 880, 632), (146, 632, 884, 624), (146, 624, 885, 662), (146, 662, 878, 574), (147, 521, 878, 662), (147, 662, 885, 478), (147, 478, 882, 547), (147, 547, 879, 521), (148, 461, 875, 381), (148, 381, 886, 397), (148, 397, 887, 697), (148, 697, 877, 461), (149, 507, 877, 697), (149, 697, 887, 415), (149, 415, 888, 681), (149, 681, 876, 507), (150, 639, 876, 681), (150, 681, 888, 295), (150, 295, 889, 363), (150, 363, 874, 639), (151, 695, 874, 363), (151, 363, 889, 444), (151, 444, 886, 381), (151, 381, 875, 695), (152, 444, 889, 276), (152, 276, 890, 263), (152, 263, 891, 552), (152, 552, 886, 444), (153, 295, 888, 581), (153, 581, 892, 455), (153, 455, 890, 276), (153, 276, 889, 295), (154, 415, 887, 596), (154, 596, 893, 722), (154, 722, 892, 581), (154, 581, 888, 415), (155, 397, 886, 552), (155, 552, 891, 314), (155, 314, 893, 596), (155, 596, 887, 397), (156, 478, 885, 699), (156, 699, 894, 453), (156, 453, 895, 406), (156, 406, 882, 478), (157, 624, 884, 534), (157, 534, 896, 253), (157, 253, 894, 699), (157, 699, 885, 624), (158, 485, 883, 680), (158, 680, 897, 674), (158, 674, 896, 534), (158, 534, 884, 485), (159, 575, 882, 406), (159, 406, 895, 720), (159, 720, 897, 680), (159, 680, 883, 575), (160, 720, 895, 666), (160, 666, 898, 391), (160, 391, 899, 727), (160, 727, 897, 720), (161, 674, 897, 727), (161, 727, 899, 640), (161, 640, 900, 371), (161, 371, 896, 674), (162, 253, 896, 371), (162, 371, 900, 600), (162, 600, 901, 570), (162, 570, 894, 253), (163, 453, 894, 570), (163, 570, 901, 264), (163, 264, 898, 666), (163, 666, 895, 453), (164, 314, 891, 603), (164, 603, 902, 553), (164, 553, 903, 256), (164, 256, 893, 314), (165, 722, 893, 256), (165, 256, 903, 690), (165, 690, 904, 540), (165, 540, 892, 722), (166, 455, 892, 540), (166, 540, 904, 580), (166, 580, 905, 591), (166, 591, 890, 455), (167, 263, 890, 591), (167, 591, 905, 671), (167, 671, 902, 603), (167, 603, 891, 263), (168, 671, 905, 462), (168, 462, 906, 556), (168, 556, 907, 312), (168, 312, 902, 671), (169, 580, 904, 271), (169, 271, 908, 625), (169, 625, 906, 462), (169, 462, 905, 580), (170, 690, 903, 348), (170, 348, 909, 493), (170, 493, 908, 271), (170, 271, 904, 690), (171, 553, 902, 312), (171, 312, 907, 544), (171, 544, 909, 348), (171, 348, 903, 553), (172, 264, 901, 387), (172, 387, 910, 515), (172, 515, 911, 616), (172, 616, 898, 264), (173, 600, 900, 475), (173, 475, 912, 678), (173, 678, 910, 387), (173, 387, 901, 600), (174, 640, 899, 440), (174, 440, 913, 449), (174, 449, 912, 475), (174, 475, 900, 640), (175, 391, 898, 616), (175, 616, 911, 492), (175, 492, 913, 440), (175, 440, 899, 391), (176, 492, 911, 434), (176, 434, 914, 688), (176, 688, 915, 504), (176, 504, 913, 492), (177, 449, 913, 504), (177, 504, 915, 576), (177, 576, 916, 623), (177, 623, 912, 449), (178, 515, 910, 409), (178, 409, 917, 568), (178, 568, 914, 434), (178, 434, 911, 515), (179, 544, 907, 359), (179, 359, 918, 634), (179, 634, 919, 557), (179, 557, 909, 544), (180, 625, 908, 311), (180, 311, 920, 296), (180, 296, 921, 352), (180, 352, 906, 625), (181, 556, 906, 352), (181, 352, 921, 546), (181, 546, 918, 359), (181, 359, 907, 556), (182, 546, 921, 278), (182, 278, 922, 265), (182, 265, 923, 447), (182, 447, 918, 546), (183, 296, 920, 707), (183, 707, 924, 321), (183, 321, 922, 278), (183, 278, 921, 296), (184, 419, 919, 599), (184, 599, 925, 726), (184, 726, 924, 707), (184, 707, 920, 419), (185, 634, 918, 447), (185, 447, 923, 446), (185, 446, 925, 599), (185, 599, 919, 634), (186, 568, 917, 318), (186, 318, 926, 335), (186, 335, 927, 401), (186, 401, 914, 568), (187, 365, 916, 533), (187, 533, 928, 269), (187, 269, 926, 318), (187, 318, 917, 365), (188, 576, 915, 319), (188, 319, 929, 323), (188, 323, 928, 533), (188, 533, 916, 576), (189, 688, 914, 401), (189, 401, 927, 244), (189, 244, 929, 319), (189, 319, 915, 688), (190, 244, 927, 313), (190, 313, 930, 411), (190, 411, 931, 249), (190, 249, 929, 244), (191, 323, 929, 249), (191, 249, 931, 427), (191, 427, 932, 630), (191, 630, 928, 323), (192, 269, 928, 630), (192, 630, 932, 615), (192, 615, 933, 708), (192, 708, 926, 269), (193, 335, 926, 708), (193, 708, 933, 277), (193, 277, 930, 313), (193, 313, 927, 335), (194, 446, 923, 379), (194, 379, 934, 468), (194, 468, 935, 267), (194, 267, 925, 446), (195, 726, 925, 267), (195, 267, 935, 588), (195, 588, 936, 683), (195, 683, 924, 726), (196, 321, 924, 683), (196, 683, 936, 717), (196, 717, 937, 609), (196, 609, 922, 321), (197, 265, 922, 609), (197, 609, 937, 320), (197, 320, 934, 379), (197, 379, 923, 265), (198, 384, 930, 277), (198, 277, 933, 417), (198, 417, 938, 467), (198, 467, 939, 384), (199, 417, 933, 615), (199, 615, 932, 584), (199, 584, 940, 404), (199, 404, 938, 417), (200, 584, 932, 427), (200, 427, 931, 309), (200, 309, 941, 412), (200, 412, 940, 584), (201, 309, 931, 411), (201, 411, 930, 384), (201, 384, 939, 594), (201, 594, 941, 309), (202, 450, 934, 320), (202, 320, 937, 354), (202, 354, 942, 433), (202, 433, 943, 450), (203, 354, 937, 717), (203, 717, 936, 526), (203, 526, 944, 488), (203, 488, 942, 354), (204, 526, 936, 588), (204, 588, 935, 635), (204, 635, 945, 486), (204, 486, 944, 526), (205, 635, 935, 468), (205, 468, 934, 450), (205, 450, 943, 403), (205, 403, 945, 635), (206, 342, 729, 310), (206, 310, 728, 482), (206, 482, 939, 467), (206, 467, 938, 342), (207, 342, 938, 404), (207, 404, 940, 614), (207, 614, 731, 496), (207, 496, 729, 342), (208, 614, 940, 412), (208, 412, 941, 366), (208, 366, 732, 266), (208, 266, 731, 614), (209, 482, 728, 500), (209, 500, 732, 366), (209, 366, 941, 594), (209, 594, 939, 482), (210, 579, 943, 433), (210, 433, 942, 682), (210, 682, 734, 491), (210, 491, 733, 579), (211, 682, 942, 488), (211, 488, 944, 713), (211, 713, 736, 287), (211, 287, 734, 682), (212, 713, 944, 486), (212, 486, 945, 723), (212, 723, 737, 338), (212, 338, 736, 713), (213, 723, 945, 403), (213, 403, 943, 579), (213, 579, 733, 656), (213, 656, 737, 723), (214, 610, 788, 456), (214, 456, 946, 667), (214, 667, 947, 673), (214, 673, 784, 610), (215, 332, 948, 649), (215, 649, 949, 712), (215, 712, 947, 298), (215, 298, 950, 332), (216, 542, 951, 438), (216, 438, 946, 456), (216, 456, 788, 357), (216, 357, 789, 542), (217, 667, 946, 356), (217, 356, 952, 659), (217, 659, 950, 298), (217, 298, 947, 667), (218, 649, 948, 410), (218, 410, 953, 633), (218, 633, 951, 672), (218, 672, 949, 649), (219, 633, 953, 341), (219, 341, 952, 356), (219, 356, 946, 438), (219, 438, 951, 633), (220, 470, 949, 672), (220, 672, 951, 542), (220, 542, 789, 399), (220, 399, 782, 470), (221, 673, 947, 712), (221, 712, 949, 470), (221, 470, 782, 676), (221, 676, 784, 673), (222, 549, 791, 602), (222, 602, 954, 527), (222, 527, 955, 425), (222, 425, 781, 549), (223, 527, 954, 691), (223, 691, 953, 410), (223, 410, 948, 518), (223, 518, 955, 527), (224, 402, 792, 370), (224, 370, 956, 711), (224, 711, 954, 602), (224, 602, 791, 402), (225, 711, 956, 520), (225, 520, 952, 341), (225, 341, 953, 691), (225, 691, 954, 711), (226, 513, 781, 425), (226, 425, 955, 369), (226, 369, 957, 383), (226, 383, 780, 513), (227, 369, 955, 518), (227, 518, 948, 332), (227, 332, 950, 495), (227, 495, 957, 369), (228, 331, 780, 383), (228, 383, 957, 261), (228, 261, 956, 370), (228, 370, 792, 331), (229, 261, 957, 495), (229, 495, 950, 659), (229, 659, 952, 520), (229, 520, 956, 261), (230, 358, 917, 409), (230, 409, 910, 442), (230, 442, 958, 497), (230, 497, 959, 358), (231, 623, 916, 587), (231, 587, 960, 511), (231, 511, 961, 317), (231, 317, 912, 623), (232, 419, 920, 272), (232, 272, 962, 494), (232, 494, 963, 481), (232, 481, 919, 419), (233, 678, 912, 317), (233, 317, 961, 351), (233, 351, 958, 442), (233, 442, 910, 678), (234, 493, 909, 304), (234, 304, 964, 416), (234, 416, 965, 619), (234, 619, 908, 493), (235, 675, 965, 416), (235, 416, 964, 529), (235, 529, 958, 351), (235, 351, 961, 675), (236, 481, 963, 422), (236, 422, 964, 304), (236, 304, 909, 557), (236, 557, 919, 481), (237, 422, 963, 641), (237, 641, 959, 497), (237, 497, 958, 529), (237, 529, 964, 422), (238, 365, 917, 358), (238, 358, 959, 374), (238, 374, 960, 587), (238, 587, 916, 365), (239, 619, 965, 361), (239, 361, 962, 272), (239, 272, 920, 311), (239, 311, 908, 619), (240, 511, 960, 555), (240, 555, 962, 361), (240, 361, 965, 675), (240, 675, 961, 511), (241, 641, 963, 494), (241, 494, 962, 555), (241, 555, 960, 374), (241, 374, 959, 641), (242, 339, 852, 565), (242, 565, 853, 606), (243, 528, 855, 611), (243, 611, 856, 273), (114, 966, 973, 638), (966, 460, 847, 973), (473, 971, 966, 114), (971, 849, 460, 966), (115, 967, 971, 473), (967, 657, 849, 971), (339, 970, 967, 115), (970, 848, 657, 967), (116, 968, 972, 606), (968, 483, 846, 972), (638, 973, 968, 116), (973, 847, 483, 968), (117, 974, 981, 562), (974, 522, 843, 981), (528, 979, 974, 117), (979, 845, 522, 974), (118, 975, 978, 273), (975, 350, 844, 978), (551, 980, 975, 118), (980, 842, 350, 975), (119, 976, 980, 551), (976, 531, 842, 980), (562, 981, 976, 119), (981, 843, 531, 976), (984, 457, 845), (979, 984, 845), (984, 977, 457), (985, 846, 428), (983, 985, 428), (985, 972, 846), (986, 528, 243), (982, 986, 243), (986, 979, 528), (987, 242, 606), (972, 987, 606), (987, 969, 242), (972, 985, 987), (979, 986, 984), (988, 428, 848), (970, 988, 848), (988, 983, 428), (989, 339, 242), (969, 989, 242), (989, 970, 339), (990, 243, 273), (978, 990, 273), (990, 982, 243), (991, 844, 457), (977, 991, 457), (991, 978, 844), (970, 989, 988), (978, 991, 990), (969, 982, 990, 989), (969, 987, 986, 982), (977, 983, 988, 991), (977, 984, 985, 983), (985, 984, 986, 987), (988, 989, 990, 991)])
me_cuticle.polygons.foreach_set('use_smooth', [True] * 1010)
me_cuticle.materials.append(mat_hypodermis)
me_cuticle.materials.append(mat_generic_transparency)
me_cuticle.use_remesh_preserve_volume = False
me_cuticle.use_remesh_preserve_attributes = False
me_cuticle.use_mirror_vertex_groups = False
me_cuticle.update()

# ---- objects
ob_cuticle = bpy.data.objects.new('Cuticle', me_cuticle)

# ---- transforms, parenting, visibility, modifiers, constraints
ob_cuticle.location = (0.0, 0.0, 0.0)
ob_cuticle.rotation_euler = (1.509, 1.571, 1.571)
ob_cuticle.scale = (0.2376, 0.2376, 0.2376)
ob_cuticle.lock_location = (True, True, True)
ob_cuticle.lock_rotation = (True, True, True)
ob_cuticle.lock_rotations_4d = False
ob_cuticle.lock_scale = (True, True, True)
ob_cuticle.empty_display_type = 'ARROWS'
ob_cuticle.display_type = 'SOLID'
ob_cuticle.show_transparent = True
ob_cuticle.lineart.crease_threshold = 0.0
_m = ob_cuticle.modifiers.new('Subsurf', 'SUBSURF')
_m.uv_smooth = 'PRESERVE_CORNERS'
_m.quality = 2
_m.levels = 2
_m.show_only_control_edges = False

# ---- collection membership
col_collection.objects.link(ob_cuticle)

# ---- scene / render settings (as saved in the file)
scene.frame_start = 1; scene.frame_end = 250; scene.frame_set(1)
scene.render.engine = 'BLENDER_EEVEE_NEXT'
scene.cycles.sampling_pattern = 'TABULATED_SOBOL'
scene.cycles.use_light_tree = False
scene.view_settings.view_transform = 'Filmic'
bpy.context.view_layer.update()

# ---- added for rendering (the .blend has no active camera and no usable light): camera, sun
cam_auto = bpy.data.cameras.new('AutoCamera')
cam_auto.lens = 50.0
cam_auto.sensor_width = 36.0
cam_auto.clip_end = 1000.0
ob_auto_camera = bpy.data.objects.new('AutoCamera', cam_auto)
scene.collection.objects.link(ob_auto_camera)
ob_auto_camera.location = (7.91347, -9.51449, 6.32255)
ob_auto_camera.rotation_euler = (1.09748, -7.21219e-08, 0.694738)
scene.camera = ob_auto_camera
light_auto_sun = bpy.data.lights.new('AutoSun', 'SUN')
light_auto_sun.energy = 3.0
light_auto_sun.angle = 0.0523599
ob_auto_sun = bpy.data.objects.new('AutoSun', light_auto_sun)
scene.collection.objects.link(ob_auto_sun)
ob_auto_sun.rotation_euler = (0.872665, 0.174533, 0.523599)
bpy.context.view_layer.update()
